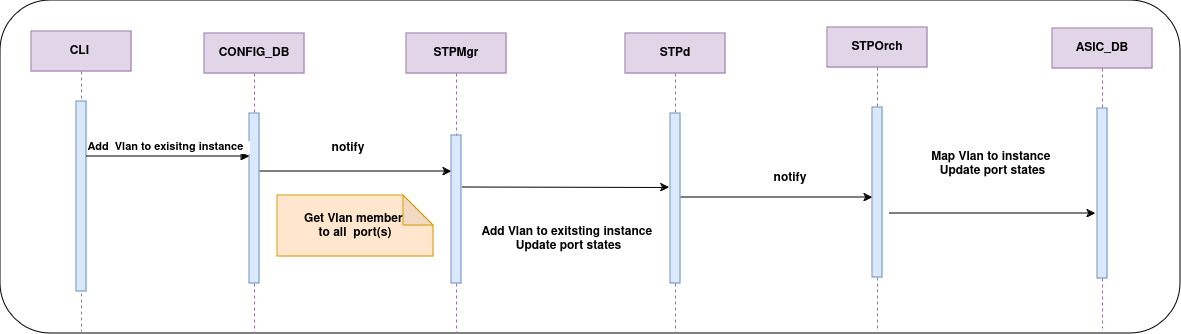

The diagram above was exported from draw.io. Its source (the exported page's mxGraphModel, read from the mxfile embedded in the PNG):
<mxGraphModel dx="1834" dy="822" grid="0" gridSize="10" guides="1" tooltips="1" connect="1" arrows="1" fold="1" page="0" pageScale="1" pageWidth="850" pageHeight="1100" math="0" shadow="0">
  <root>
    <mxCell id="0" />
    <mxCell id="1" parent="0" />
    <mxCell id="T3iN0lJJHXyKX2v5zcJj-1" value="" style="rounded=1;whiteSpace=wrap;html=1;" vertex="1" parent="1">
      <mxGeometry x="-111" y="9" width="1180" height="333" as="geometry" />
    </mxCell>
    <mxCell id="aM9ryv3xv72pqoxQDRHE-1" value="CLI&amp;nbsp;" style="shape=umlLifeline;perimeter=lifelinePerimeter;whiteSpace=wrap;html=1;container=0;dropTarget=0;collapsible=0;recursiveResize=0;outlineConnect=0;portConstraint=eastwest;newEdgeStyle={&quot;edgeStyle&quot;:&quot;elbowEdgeStyle&quot;,&quot;elbow&quot;:&quot;vertical&quot;,&quot;curved&quot;:0,&quot;rounded&quot;:0};fillColor=#e1d5e7;strokeColor=#9673a6;fontStyle=1" parent="1" vertex="1">
      <mxGeometry x="-80" y="40" width="100" height="300" as="geometry" />
    </mxCell>
    <mxCell id="aM9ryv3xv72pqoxQDRHE-2" value="" style="html=1;points=[];perimeter=orthogonalPerimeter;outlineConnect=0;targetShapes=umlLifeline;portConstraint=eastwest;newEdgeStyle={&quot;edgeStyle&quot;:&quot;elbowEdgeStyle&quot;,&quot;elbow&quot;:&quot;vertical&quot;,&quot;curved&quot;:0,&quot;rounded&quot;:0};fillColor=#dae8fc;strokeColor=#6c8ebf;fontStyle=1" parent="aM9ryv3xv72pqoxQDRHE-1" vertex="1">
      <mxGeometry x="45" y="70" width="10" height="190" as="geometry" />
    </mxCell>
    <mxCell id="v-JBTMWoUNpmtQOUg9rP-12" style="edgeStyle=elbowEdgeStyle;rounded=0;orthogonalLoop=1;jettySize=auto;html=1;elbow=vertical;curved=0;fontStyle=1" parent="1" source="aM9ryv3xv72pqoxQDRHE-5" target="v-JBTMWoUNpmtQOUg9rP-3" edge="1">
      <mxGeometry relative="1" as="geometry">
        <Array as="points">
          <mxPoint x="220" y="180" />
          <mxPoint x="239" y="216" />
          <mxPoint x="353" y="166" />
        </Array>
      </mxGeometry>
    </mxCell>
    <mxCell id="aM9ryv3xv72pqoxQDRHE-5" value="CONFIG_DB" style="shape=umlLifeline;perimeter=lifelinePerimeter;whiteSpace=wrap;html=1;container=0;dropTarget=0;collapsible=0;recursiveResize=0;outlineConnect=0;portConstraint=eastwest;newEdgeStyle={&quot;edgeStyle&quot;:&quot;elbowEdgeStyle&quot;,&quot;elbow&quot;:&quot;vertical&quot;,&quot;curved&quot;:0,&quot;rounded&quot;:0};fillColor=#e1d5e7;strokeColor=#9673a6;fontStyle=1" parent="1" vertex="1">
      <mxGeometry x="93" y="42" width="100" height="300" as="geometry" />
    </mxCell>
    <mxCell id="aM9ryv3xv72pqoxQDRHE-6" value="" style="html=1;points=[];perimeter=orthogonalPerimeter;outlineConnect=0;targetShapes=umlLifeline;portConstraint=eastwest;newEdgeStyle={&quot;edgeStyle&quot;:&quot;elbowEdgeStyle&quot;,&quot;elbow&quot;:&quot;vertical&quot;,&quot;curved&quot;:0,&quot;rounded&quot;:0};fillColor=#dae8fc;strokeColor=#6c8ebf;fontStyle=1" parent="aM9ryv3xv72pqoxQDRHE-5" vertex="1">
      <mxGeometry x="45" y="80" width="10" height="170" as="geometry" />
    </mxCell>
    <mxCell id="aM9ryv3xv72pqoxQDRHE-7" value="&lt;div&gt;Add&amp;nbsp; Vlan to exisitng instance&amp;nbsp;&amp;nbsp;&lt;/div&gt;" style="html=1;verticalAlign=bottom;endArrow=block;edgeStyle=elbowEdgeStyle;elbow=horizontal;curved=0;rounded=0;fontStyle=1" parent="1" source="aM9ryv3xv72pqoxQDRHE-2" target="aM9ryv3xv72pqoxQDRHE-6" edge="1">
      <mxGeometry x="0.0041" relative="1" as="geometry">
        <mxPoint x="195" y="130" as="sourcePoint" />
        <Array as="points">
          <mxPoint x="58" y="165" />
          <mxPoint x="180" y="120" />
        </Array>
        <mxPoint as="offset" />
      </mxGeometry>
    </mxCell>
    <mxCell id="SkGAOKywYdpLKiFTH_5G-7" style="edgeStyle=elbowEdgeStyle;rounded=0;orthogonalLoop=1;jettySize=auto;html=1;elbow=vertical;curved=0;fontStyle=1" parent="1" edge="1">
      <mxGeometry relative="1" as="geometry">
        <mxPoint x="350.5" y="195.5" as="sourcePoint" />
        <mxPoint x="558" y="196" as="targetPoint" />
      </mxGeometry>
    </mxCell>
    <mxCell id="v-JBTMWoUNpmtQOUg9rP-2" value="STPMgr" style="shape=umlLifeline;perimeter=lifelinePerimeter;whiteSpace=wrap;html=1;container=0;dropTarget=0;collapsible=0;recursiveResize=0;outlineConnect=0;portConstraint=eastwest;newEdgeStyle={&quot;edgeStyle&quot;:&quot;elbowEdgeStyle&quot;,&quot;elbow&quot;:&quot;vertical&quot;,&quot;curved&quot;:0,&quot;rounded&quot;:0};fillColor=#e1d5e7;strokeColor=#9673a6;fontStyle=1" parent="1" vertex="1">
      <mxGeometry x="295" y="42" width="100" height="300" as="geometry" />
    </mxCell>
    <mxCell id="v-JBTMWoUNpmtQOUg9rP-3" value="" style="html=1;points=[];perimeter=orthogonalPerimeter;outlineConnect=0;targetShapes=umlLifeline;portConstraint=eastwest;newEdgeStyle={&quot;edgeStyle&quot;:&quot;elbowEdgeStyle&quot;,&quot;elbow&quot;:&quot;vertical&quot;,&quot;curved&quot;:0,&quot;rounded&quot;:0};fillColor=#dae8fc;strokeColor=#6c8ebf;fontStyle=1" parent="v-JBTMWoUNpmtQOUg9rP-2" vertex="1">
      <mxGeometry x="45" y="102" width="10" height="148" as="geometry" />
    </mxCell>
    <mxCell id="v-JBTMWoUNpmtQOUg9rP-18" style="edgeStyle=elbowEdgeStyle;rounded=0;orthogonalLoop=1;jettySize=auto;html=1;elbow=vertical;curved=0;fontStyle=1" parent="1" source="v-JBTMWoUNpmtQOUg9rP-4" edge="1">
      <mxGeometry relative="1" as="geometry">
        <mxPoint x="761" y="206" as="targetPoint" />
      </mxGeometry>
    </mxCell>
    <mxCell id="v-JBTMWoUNpmtQOUg9rP-4" value="STPd" style="shape=umlLifeline;perimeter=lifelinePerimeter;whiteSpace=wrap;html=1;container=0;dropTarget=0;collapsible=0;recursiveResize=0;outlineConnect=0;portConstraint=eastwest;newEdgeStyle={&quot;edgeStyle&quot;:&quot;elbowEdgeStyle&quot;,&quot;elbow&quot;:&quot;vertical&quot;,&quot;curved&quot;:0,&quot;rounded&quot;:0};fillColor=#e1d5e7;strokeColor=#9673a6;fontStyle=1" parent="1" vertex="1">
      <mxGeometry x="514" y="42" width="100" height="300" as="geometry" />
    </mxCell>
    <mxCell id="v-JBTMWoUNpmtQOUg9rP-5" value="" style="html=1;points=[];perimeter=orthogonalPerimeter;outlineConnect=0;targetShapes=umlLifeline;portConstraint=eastwest;newEdgeStyle={&quot;edgeStyle&quot;:&quot;elbowEdgeStyle&quot;,&quot;elbow&quot;:&quot;vertical&quot;,&quot;curved&quot;:0,&quot;rounded&quot;:0};fillColor=#dae8fc;strokeColor=#6c8ebf;fontStyle=1" parent="v-JBTMWoUNpmtQOUg9rP-4" vertex="1">
      <mxGeometry x="45" y="80" width="10" height="170" as="geometry" />
    </mxCell>
    <mxCell id="v-JBTMWoUNpmtQOUg9rP-20" style="edgeStyle=elbowEdgeStyle;rounded=0;orthogonalLoop=1;jettySize=auto;html=1;elbow=vertical;curved=0;fontStyle=1" parent="1" edge="1">
      <mxGeometry relative="1" as="geometry">
        <mxPoint x="778" y="222" as="sourcePoint" />
        <mxPoint x="984" y="222" as="targetPoint" />
      </mxGeometry>
    </mxCell>
    <mxCell id="v-JBTMWoUNpmtQOUg9rP-6" value="STPOrch" style="shape=umlLifeline;perimeter=lifelinePerimeter;whiteSpace=wrap;html=1;container=0;dropTarget=0;collapsible=0;recursiveResize=0;outlineConnect=0;portConstraint=eastwest;newEdgeStyle={&quot;edgeStyle&quot;:&quot;elbowEdgeStyle&quot;,&quot;elbow&quot;:&quot;vertical&quot;,&quot;curved&quot;:0,&quot;rounded&quot;:0};fillColor=#e1d5e7;strokeColor=#9673a6;fontStyle=1" parent="1" vertex="1">
      <mxGeometry x="716" y="36" width="100" height="302" as="geometry" />
    </mxCell>
    <mxCell id="v-JBTMWoUNpmtQOUg9rP-7" value="" style="html=1;points=[];perimeter=orthogonalPerimeter;outlineConnect=0;targetShapes=umlLifeline;portConstraint=eastwest;newEdgeStyle={&quot;edgeStyle&quot;:&quot;elbowEdgeStyle&quot;,&quot;elbow&quot;:&quot;vertical&quot;,&quot;curved&quot;:0,&quot;rounded&quot;:0};fillColor=#dae8fc;strokeColor=#6c8ebf;fontStyle=1" parent="v-JBTMWoUNpmtQOUg9rP-6" vertex="1">
      <mxGeometry x="45" y="80" width="10" height="170" as="geometry" />
    </mxCell>
    <mxCell id="v-JBTMWoUNpmtQOUg9rP-8" value="ASIC_DB" style="shape=umlLifeline;perimeter=lifelinePerimeter;whiteSpace=wrap;html=1;container=0;dropTarget=0;collapsible=0;recursiveResize=0;outlineConnect=0;portConstraint=eastwest;newEdgeStyle={&quot;edgeStyle&quot;:&quot;elbowEdgeStyle&quot;,&quot;elbow&quot;:&quot;vertical&quot;,&quot;curved&quot;:0,&quot;rounded&quot;:0};fillColor=#e1d5e7;strokeColor=#9673a6;fontStyle=1" parent="1" vertex="1">
      <mxGeometry x="941" y="37" width="100" height="300" as="geometry" />
    </mxCell>
    <mxCell id="v-JBTMWoUNpmtQOUg9rP-9" value="" style="html=1;points=[];perimeter=orthogonalPerimeter;outlineConnect=0;targetShapes=umlLifeline;portConstraint=eastwest;newEdgeStyle={&quot;edgeStyle&quot;:&quot;elbowEdgeStyle&quot;,&quot;elbow&quot;:&quot;vertical&quot;,&quot;curved&quot;:0,&quot;rounded&quot;:0};fillColor=#dae8fc;strokeColor=#6c8ebf;fontStyle=1" parent="v-JBTMWoUNpmtQOUg9rP-8" vertex="1">
      <mxGeometry x="45" y="80" width="10" height="170" as="geometry" />
    </mxCell>
    <mxCell id="v-JBTMWoUNpmtQOUg9rP-14" value="notify" style="text;html=1;align=center;verticalAlign=middle;whiteSpace=wrap;rounded=0;fontStyle=1" parent="1" vertex="1">
      <mxGeometry x="207" y="142" width="60" height="30" as="geometry" />
    </mxCell>
    <mxCell id="SkGAOKywYdpLKiFTH_5G-3" value="notify" style="text;html=1;align=center;verticalAlign=middle;whiteSpace=wrap;rounded=0;fontStyle=1" parent="1" vertex="1">
      <mxGeometry x="649" y="172" width="60" height="30" as="geometry" />
    </mxCell>
    <mxCell id="SkGAOKywYdpLKiFTH_5G-6" value="Get Vlan member&amp;nbsp;&lt;div&gt;to&amp;nbsp;&lt;span style=&quot;background-color: initial;&quot;&gt;all&amp;nbsp;&amp;nbsp;&lt;/span&gt;&lt;span style=&quot;background-color: initial;&quot;&gt;port(s)&lt;/span&gt;&lt;/div&gt;" style="shape=note;whiteSpace=wrap;html=1;backgroundOutline=1;darkOpacity=0.05;fillColor=#ffe6cc;strokeColor=#d79b00;fontStyle=1" parent="1" vertex="1">
      <mxGeometry x="166" y="204" width="156" height="61" as="geometry" />
    </mxCell>
    <mxCell id="SkGAOKywYdpLKiFTH_5G-8" value="&lt;div&gt;Add Vlan to exitsting instance&amp;nbsp;&lt;/div&gt;&lt;div&gt;Update port states&lt;/div&gt;" style="text;html=1;align=center;verticalAlign=middle;whiteSpace=wrap;rounded=0;fontStyle=1" parent="1" vertex="1">
      <mxGeometry x="365" y="211" width="185" height="74" as="geometry" />
    </mxCell>
    <mxCell id="aAqUEe0bcrFzM_OqmJ5J-1" value="&lt;div&gt;Map Vlan to instance&amp;nbsp;&lt;/div&gt;&lt;div&gt;Update port states&lt;/div&gt;" style="text;html=1;align=center;verticalAlign=middle;whiteSpace=wrap;rounded=0;fontStyle=1" parent="1" vertex="1">
      <mxGeometry x="789" y="136" width="185" height="74" as="geometry" />
    </mxCell>
  </root>
</mxGraphModel>